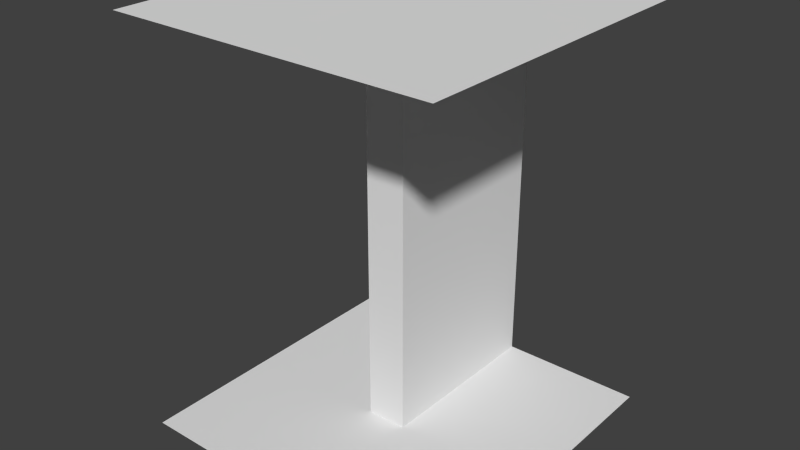 # Source: endcap.blend  (saved by Blender 2.66.0; exported with 4.5.12 LTS)
import bpy
from mathutils import Matrix  # noqa: F401  (used for matrix-valued properties, if any)

bpy.ops.wm.read_factory_settings(use_empty=True)
scene = bpy.context.scene
scene.name = 'Scene'

# ---- collections
col_collection_1 = bpy.data.collections.new('Collection 1'); scene.collection.children.link(col_collection_1)

# ---- world
world_world = bpy.data.worlds.new('World'); scene.world = world_world
world_world.color = (0.05088, 0.05088, 0.05088)
world_world.use_sun_shadow = False
world_world.sun_shadow_jitter_overblur = 0.0
world_world.cycles.sampling_method = 'MANUAL'
world_world.cycles.sample_map_resolution = 256

# ---- meshes
me_plane = bpy.data.meshes.new('Plane')
me_plane.from_pydata([(2.0, -2.0, 0.0), (-2.0, -2.0, 0.0), (2.0, 2.0, 0.0), (-2.0, 2.0, 0.0), (-2.0, -2.0, 5.0), (2.0, -2.0, 5.0), (-2.0, 2.0, 5.0), (2.0, 2.0, 5.0), (0.25, -0.25, 0.0), (0.25, -0.25, 5.0), (0.25, 2.0, 0.0), (0.25, 2.0, 5.0), (-0.25, 2.0, 0.0), (-0.25, 2.0, 5.0), (-0.25, -0.25, 0.0), (-0.25, -0.25, 5.0), (0.25, -0.25, 0.0), (0.25, -0.25, 5.0), (-0.25, -0.25, 0.0), (-0.25, -0.25, 5.0)], [], [(1, 0, 2, 3), (5, 4, 6, 7), (9, 8, 10, 11), (13, 12, 14, 15), (18, 16, 17, 19)])
me_plane.use_remesh_preserve_volume = False
me_plane.use_remesh_preserve_attributes = False
me_plane.use_mirror_vertex_groups = False
me_plane.update()

# ---- objects
ob_plane = bpy.data.objects.new('Plane', me_plane)

# ---- transforms, parenting, visibility, modifiers, constraints
ob_plane.location = (0.0, 0.0, 0.0)
ob_plane.lineart.crease_threshold = 0.0

# ---- collection membership
col_collection_1.objects.link(ob_plane)

# ---- scene / render settings (as saved in the file)
scene.frame_start = 1; scene.frame_end = 250; scene.frame_set(1)
scene.render.engine = 'BLENDER_EEVEE_NEXT'
scene.render.image_settings.color_mode = 'RGB'
scene.render.image_settings.compression = 90
scene.render.resolution_percentage = 50
scene.render.dither_intensity = 0.0
scene.render.bake_margin = 2
scene.cycles.use_denoising = False
scene.cycles.samples = 10
scene.cycles.sampling_pattern = 'TABULATED_SOBOL'
scene.cycles.light_sampling_threshold = 0.0
scene.cycles.use_adaptive_sampling = False
scene.cycles.use_light_tree = False
scene.cycles.blur_glossy = 0.0
scene.cycles.volume_bounces = 1
scene.cycles.pixel_filter_type = 'GAUSSIAN'
scene.cycles.sample_clamp_indirect = 0.0
scene.view_settings.view_transform = 'Standard'
bpy.context.view_layer.update()

# ---- added for rendering (the .blend has no active camera and no usable light): camera, sun
cam_auto = bpy.data.cameras.new('AutoCamera')
cam_auto.lens = 50.0
cam_auto.sensor_width = 36.0
cam_auto.clip_end = 1000.0
ob_auto_camera = bpy.data.objects.new('AutoCamera', cam_auto)
scene.collection.objects.link(ob_auto_camera)
ob_auto_camera.location = (6.98529, -8.38235, 8.08823)
ob_auto_camera.rotation_euler = (1.09748, -7.21219e-08, 0.694738)
scene.camera = ob_auto_camera
light_auto_sun = bpy.data.lights.new('AutoSun', 'SUN')
light_auto_sun.energy = 3.0
light_auto_sun.angle = 0.0523599
ob_auto_sun = bpy.data.objects.new('AutoSun', light_auto_sun)
scene.collection.objects.link(ob_auto_sun)
ob_auto_sun.rotation_euler = (0.872665, 0.174533, 0.523599)
bpy.context.view_layer.update()

